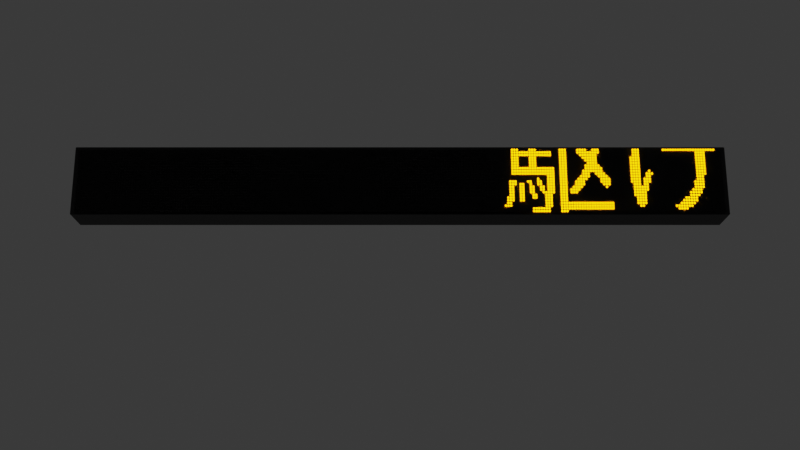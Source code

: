 # Source: led.blend  (saved by Blender 3.3.6; exported with 4.5.12 LTS)
import bpy
from mathutils import Matrix  # noqa: F401  (used for matrix-valued properties, if any)

bpy.ops.wm.read_factory_settings(use_empty=True)
scene = bpy.context.scene
scene.name = 'Scene'

# ---- collections
col_collection = bpy.data.collections.new('Collection'); scene.collection.children.link(col_collection)
col_led_bulbs = bpy.data.collections.new('LED Bulbs'); scene.collection.children.link(col_led_bulbs)
col_led_bulbs.hide_render = True

# ---- materials (node trees are filled in below, after node groups)
mat_pillar = bpy.data.materials.new('Pillar')
mat_pillar.use_transparent_shadow = False
mat_material_004 = bpy.data.materials.new('Material.004')
mat_material_004.use_transparent_shadow = False
mat_led_off = bpy.data.materials.new('LED OFF')
mat_led_off.use_transparent_shadow = False
mat_led_on = bpy.data.materials.new('LED ON')
mat_led_on.use_transparent_shadow = False
mat_plate = bpy.data.materials.new('Plate')
mat_plate.use_transparent_shadow = False

# ---- node groups
ng_geometry_nodes_001 = bpy.data.node_groups.new('Geometry Nodes.001', 'GeometryNodeTree')
_s = ng_geometry_nodes_001.interface.new_socket(name='Geometry', in_out='OUTPUT', socket_type='NodeSocketGeometry')
_s = ng_geometry_nodes_001.interface.new_socket(name='Color', in_out='OUTPUT', socket_type='NodeSocketColor')
_s.default_value = (0.0, 0.0, 0.0, 0.0)
_s = ng_geometry_nodes_001.interface.new_socket(name='Geometry', in_out='INPUT', socket_type='NodeSocketGeometry')
_s = ng_geometry_nodes_001.interface.new_socket(name='Size X', in_out='INPUT', socket_type='NodeSocketFloat')
_s.subtype = 'DISTANCE'
_s.default_value = 1.0
_s.min_value = 0.0
_s = ng_geometry_nodes_001.interface.new_socket(name='Vertices X', in_out='INPUT', socket_type='NodeSocketInt')
_s.default_value = 159
_s.min_value = 2
_s.max_value = 1000
ng_geometry_nodes_001.is_modifier = True
# nodes of 'Geometry Nodes.001' reference scene objects; filled in after objects exist

# ---- material node trees
mat_pillar.use_nodes = True; mat_pillar.node_tree.nodes.clear()
_N = mat_pillar.node_tree.nodes; _L = mat_pillar.node_tree.links
n0 = _N.new('ShaderNodeBsdfPrincipled'); n0.name = 'Principled BSDF'; n0.location = (10, 300)
n0.distribution = 'GGX'
n0.subsurface_method = 'BURLEY'
n0.inputs[0].default_value = (0.5815, 0.5552, 0.4805, 1.0)
n0.inputs[2].default_value = 0.2
n0.inputs[3].default_value = 1.45
n0.inputs[27].default_value = (0.0, 0.0, 0.0, 1.0)
n0.inputs[28].default_value = 1.0
n1 = _N.new('ShaderNodeOutputMaterial'); n1.name = 'Material Output'; n1.location = (300, 300)
_L.new(n0.outputs[0], n1.inputs[0])
n1.is_active_output = True
mat_material_004.use_nodes = True; mat_material_004.node_tree.nodes.clear()
_N = mat_material_004.node_tree.nodes; _L = mat_material_004.node_tree.links
n0 = _N.new('ShaderNodeBsdfPrincipled'); n0.name = 'Principled BSDF'; n0.location = (10, 300)
n0.distribution = 'GGX'
n0.subsurface_method = 'RANDOM_WALK_SKIN'
n0.inputs[0].default_value = (0.0, 0.0, 0.0, 1.0)
n0.inputs[3].default_value = 1.45
n0.inputs[27].default_value = (0.0, 0.0, 0.0, 1.0)
n0.inputs[28].default_value = 1.0
n1 = _N.new('ShaderNodeOutputMaterial'); n1.name = 'Material Output'; n1.location = (300, 300)
_L.new(n0.outputs[0], n1.inputs[0])
n1.is_active_output = True
mat_led_off.use_nodes = True; mat_led_off.node_tree.nodes.clear()
_N = mat_led_off.node_tree.nodes; _L = mat_led_off.node_tree.links
n0 = _N.new('ShaderNodeBsdfPrincipled'); n0.name = 'Principled BSDF'; n0.location = (10, 300)
n0.distribution = 'GGX'
n0.subsurface_method = 'RANDOM_WALK_SKIN'
n0.inputs[0].default_value = (0.502, 0.502, 0.502, 1.0)
n0.inputs[2].default_value = 0.1
n0.inputs[3].default_value = 1.45
n0.inputs[18].default_value = 1.0
n0.inputs[27].default_value = (0.0, 0.0, 0.0, 1.0)
n0.inputs[28].default_value = 1.0
n1 = _N.new('ShaderNodeOutputMaterial'); n1.name = 'Material Output'; n1.location = (300, 300)
_L.new(n0.outputs[0], n1.inputs[0])
n1.is_active_output = True
mat_led_on.use_nodes = True; mat_led_on.node_tree.nodes.clear()
_N = mat_led_on.node_tree.nodes; _L = mat_led_on.node_tree.links
n0 = _N.new('ShaderNodeBsdfPrincipled'); n0.name = 'Principled BSDF'; n0.location = (10, 300)
n0.distribution = 'GGX'
n0.subsurface_method = 'RANDOM_WALK_SKIN'
n0.inputs[2].default_value = 0.1
n0.inputs[3].default_value = 1.45
n0.inputs[18].default_value = 1.0
n0.inputs[27].default_value = (1.0, 0.3428, 0.0004122, 1.0)
n0.inputs[28].default_value = 8.0
n1 = _N.new('ShaderNodeOutputMaterial'); n1.name = 'Material Output'; n1.location = (300, 300)
_L.new(n0.outputs[0], n1.inputs[0])
n1.is_active_output = True
mat_plate.use_nodes = True; mat_plate.node_tree.nodes.clear()
_N = mat_plate.node_tree.nodes; _L = mat_plate.node_tree.links
n0 = _N.new('ShaderNodeBsdfPrincipled'); n0.name = 'Principled BSDF'; n0.location = (10, 300)
n0.distribution = 'GGX'
n0.subsurface_method = 'RANDOM_WALK_SKIN'
n0.inputs[0].default_value = (0.0, 0.0, 0.0, 1.0)
n0.inputs[2].default_value = 1.0
n0.inputs[3].default_value = 1.45
n0.inputs[27].default_value = (0.0, 0.0, 0.0, 1.0)
n0.inputs[28].default_value = 1.0
n1 = _N.new('ShaderNodeOutputMaterial'); n1.name = 'Material Output'; n1.location = (300, 300)
_L.new(n0.outputs[0], n1.inputs[0])
n1.is_active_output = True

# ---- world
world_world = bpy.data.worlds.new('World'); scene.world = world_world
world_world.use_nodes = True; world_world.node_tree.nodes.clear()
_N = world_world.node_tree.nodes; _L = world_world.node_tree.links
n0 = _N.new('ShaderNodeBackground'); n0.name = 'Background'; n0.location = (10, 300)
n0.inputs[0].default_value = (0.03631, 0.03631, 0.03631, 1.0)
n1 = _N.new('ShaderNodeOutputWorld'); n1.name = 'World Output'; n1.location = (300, 300)
_L.new(n0.outputs[0], n1.inputs[0])
n1.is_active_output = True
world_world.use_sun_shadow = False
world_world.sun_shadow_jitter_overblur = 0.0

# ---- cameras
cam_camera = bpy.data.cameras.new('Camera')
cam_camera.clip_end = 100.0
cam_camera.ortho_scale = 7.314

# ---- meshes
me_cube_002 = bpy.data.meshes.new('Cube.002')
me_cube_002.from_pydata([(-1.0, -1.0, -1.0), (-1.0, -1.0, 1.0), (-1.0, 1.0, -1.0), (-1.0, 1.0, 1.0), (1.0, -1.0, -1.0), (1.0, -1.0, 1.0), (1.0, 1.0, -1.0), (1.0, 1.0, 1.0)], [], [(0, 1, 3, 2), (2, 3, 7, 6), (6, 7, 5, 4), (4, 5, 1, 0), (2, 6, 4, 0), (7, 3, 1, 5)])
_uv = me_cube_002.uv_layers.new(name='UVMap')
_uv.uv.foreach_set('vector', [0.375, 0.0, 0.625, 0.0, 0.625, 0.25, 0.375, 0.25, 0.375, 0.25, 0.625, 0.25, 0.625, 0.5, 0.375, 0.5, 0.375, 0.5, 0.625, 0.5, 0.625, 0.75, 0.375, 0.75, 0.375, 0.75, 0.625, 0.75, 0.625, 1.0, 0.375, 1.0, 0.125, 0.5, 0.375, 0.5, 0.375, 0.75, 0.125, 0.75, 0.625, 0.5, 0.875, 0.5, 0.875, 0.75, 0.625, 0.75])
me_cube_002.materials.append(mat_pillar)
me_cube_002.update()
me_cube = bpy.data.meshes.new('Cube')
me_cube.from_pydata([(-0.4985, -0.0287, -0.0471), (-0.4985, -0.0287, 0.0471), (-0.5065, 0.0287, -0.0551), (-0.5065, 0.0287, 0.0551), (0.4985, -0.0287, -0.0471), (0.4985, -0.0287, 0.0471), (0.5065, 0.0287, -0.0551), (0.5065, 0.0287, 0.0551), (-0.5065, -0.0287, -0.0551), (-0.5065, -0.0287, 0.0551), (0.5065, -0.0287, 0.0551), (0.5065, -0.0287, -0.0551), (-0.4985, -0.0287, -0.05599), (-0.4985, -0.0287, 0.03822), (0.4985, -0.0287, 0.03822), (0.4985, -0.0287, -0.05599)], [], [(8, 9, 3, 2), (2, 3, 7, 6), (6, 7, 10, 11), (5, 1, 13, 14), (2, 6, 11, 8), (7, 3, 9, 10), (0, 1, 9, 8), (5, 4, 11, 10), (4, 0, 8, 11), (1, 5, 10, 9), (15, 14, 13, 12), (4, 5, 14, 15), (0, 4, 15, 12), (1, 0, 12, 13)])
_uv = me_cube.uv_layers.new(name='UVMap')
_uv.uv.foreach_set('vector', [0.375, 0.0, 0.625, 0.0, 0.625, 0.25, 0.375, 0.25, 0.375, 0.25, 0.625, 0.25, 0.625, 0.5, 0.375, 0.5, 0.375, 0.5, 0.625, 0.5, 0.625, 0.75, 0.375, 0.75, 0.6069, 0.752, 0.6069, 0.998, 0.6069, 0.998, 0.6069, 0.752, 0.125, 0.5, 0.375, 0.5, 0.375, 0.75, 0.125, 0.75, 0.625, 0.5, 0.875, 0.5, 0.875, 0.75, 0.625, 0.75, 0.3931, 0.998, 0.6069, 0.998, 0.625, 1.0, 0.375, 1.0, 0.6069, 0.752, 0.3931, 0.752, 0.375, 0.75, 0.625, 0.75, 0.3931, 0.752, 0.3931, 0.998, 0.375, 1.0, 0.375, 0.75, 0.6069, 0.998, 0.6069, 0.752, 0.625, 0.75, 0.625, 1.0, 0.3931, 0.752, 0.6069, 0.752, 0.6069, 0.998, 0.3931, 0.998, 0.3931, 0.752, 0.6069, 0.752, 0.6069, 0.752, 0.3931, 0.752, 0.3931, 0.998, 0.3931, 0.752, 0.3931, 0.752, 0.3931, 0.998, 0.6069, 0.998, 0.3931, 0.998, 0.3931, 0.998, 0.6069, 0.998])
me_cube.materials.append(mat_material_004)
me_cube.update()
me_sphere_001 = bpy.data.meshes.new('Sphere.001')
me_sphere_001.from_pydata([(1.622e-10, -0.000574, 0.001386), (1.622e-10, -6.557e-11, 0.0015), (1.622e-10, 0.000574, 0.001386), (1.622e-10, 0.001386, 0.000574), (0.0002197, -0.001386, 0.0005303), (0.0004059, -0.001061, 0.0009799), (0.0005303, -0.000574, 0.00128), (0.000574, -6.058e-11, 0.001386), (0.0005303, 0.000574, 0.00128), (0.0004059, 0.001061, 0.0009799), (0.0002197, 0.001386, 0.0005303), (0.0004059, -0.001386, 0.0004059), (0.00075, -0.001061, 0.00075), (0.0009799, -0.000574, 0.0009799), (0.001061, -4.636e-11, 0.001061), (0.0009799, 0.000574, 0.0009799), (0.00075, 0.001061, 0.00075), (0.0004059, 0.001386, 0.0004059), (0.0005303, -0.001386, 0.0002197), (0.0009799, -0.001061, 0.0004059), (0.00128, -0.000574, 0.0005303), (0.001386, -2.509e-11, 0.000574), (0.00128, 0.000574, 0.0005303), (0.0009799, 0.001061, 0.0004059), (0.0005303, 0.001386, 0.0002197), (0.000574, -0.001386, 1.387e-10), (0.001061, -0.001061, 8.581e-11), (0.001386, -0.000574, 6.238e-11), (0.0015, -1.869e-18, 4.277e-11), (0.001386, 0.000574, 1.126e-10), (0.001061, 0.001061, 1.785e-10), (0.000574, 0.001386, 2.598e-10), (0.0005303, -0.001386, -0.0002197), (0.0009799, -0.001061, -0.0004059), (0.00128, -0.000574, -0.0005303), (0.001386, 2.509e-11, -0.000574), (0.00128, 0.000574, -0.0005303), (0.0009799, 0.001061, -0.0004059), (0.0005303, 0.001386, -0.0002197), (0.0004059, -0.001386, -0.0004059), (0.00075, -0.001061, -0.00075), (0.0009799, -0.000574, -0.0009799), (0.001061, 4.636e-11, -0.001061), (0.0009799, 0.000574, -0.0009799), (0.00075, 0.001061, -0.00075), (0.0004059, 0.001386, -0.0004059), (0.0002197, -0.001386, -0.0005303), (0.0004059, -0.001061, -0.0009799), (0.0005303, -0.000574, -0.00128), (0.000574, 6.058e-11, -0.001386), (0.0005303, 0.000574, -0.00128), (0.0004059, 0.001061, -0.0009799), (0.0002197, 0.001386, -0.0005303), (-1.663e-11, -0.001386, -0.000574), (-1.731e-10, -0.001061, -0.001061), (-1.954e-10, -0.000574, -0.001386), (-3.743e-10, 6.557e-11, -0.0015), (-1.954e-10, 0.000574, -0.001386), (-1.731e-10, 0.001061, -0.001061), (-1.663e-11, 0.001386, -0.000574), (1.622e-10, 0.0015, 3.319e-10), (1.622e-10, -0.0015, 2.007e-10), (-0.0002197, -0.001386, -0.0005303), (-0.0004059, -0.001061, -0.0009799), (-0.0005303, -0.000574, -0.00128), (-0.000574, 6.058e-11, -0.001386), (-0.0005303, 0.000574, -0.00128), (-0.0004059, 0.001061, -0.0009799), (-0.0002197, 0.001386, -0.0005303), (-0.0004059, -0.001386, -0.0004059), (-0.00075, -0.001061, -0.00075), (-0.0009799, -0.000574, -0.0009799), (-0.001061, 4.636e-11, -0.001061), (-0.0009799, 0.000574, -0.0009799), (-0.00075, 0.001061, -0.00075), (-0.0004059, 0.001386, -0.0004059), (-0.0005303, -0.001386, -0.0002197), (-0.0009799, -0.001061, -0.0004059), (-0.00128, -0.000574, -0.0005303), (-0.001386, 2.509e-11, -0.000574), (-0.00128, 0.000574, -0.0005303), (-0.0009799, 0.001061, -0.0004059), (-0.0005303, 0.001386, -0.0002197), (-0.000574, -0.001386, 4.739e-10), (-0.001061, -0.001061, 7.117e-10), (-0.001386, -0.000574, 7.776e-10), (-0.0015, -4.486e-17, 1.026e-09), (-0.001386, 0.000574, 8.278e-10), (-0.001061, 0.001061, 8.044e-10), (-0.000574, 0.001386, 5.951e-10), (-0.0005303, -0.001386, 0.0002197), (-0.0009799, -0.001061, 0.0004059), (-0.00128, -0.000574, 0.0005303), (-0.001386, -2.509e-11, 0.000574), (-0.00128, 0.000574, 0.0005303), (-0.0009799, 0.001061, 0.0004059), (-0.0005303, 0.001386, 0.0002197), (-0.0004059, -0.001386, 0.0004059), (-0.00075, -0.001061, 0.00075), (-0.0009799, -0.000574, 0.0009799), (-0.001061, -4.636e-11, 0.001061), (-0.0009799, 0.000574, 0.0009799), (-0.00075, 0.001061, 0.00075), (-0.0004059, 0.001386, 0.0004059), (-0.0002197, -0.001386, 0.0005303), (-0.0004059, -0.001061, 0.0009799), (-0.0005303, -0.000574, 0.00128), (-0.000574, -6.058e-11, 0.001386), (-0.0005303, 0.000574, 0.00128), (-0.0004059, 0.001061, 0.0009799), (-0.0002197, 0.001386, 0.0005303), (5.198e-10, -0.001386, 0.000574), (8.327e-10, -0.001061, 0.001061), (8.327e-10, 0.001061, 0.001061)], [], [(3, 113, 9, 10), (2, 1, 7, 8), (0, 112, 5, 6), (111, 61, 4), (60, 3, 10), (113, 2, 8, 9), (1, 0, 6, 7), (112, 111, 4, 5), (4, 61, 11), (60, 10, 17), (9, 8, 15, 16), (7, 6, 13, 14), (5, 4, 11, 12), (10, 9, 16, 17), (8, 7, 14, 15), (6, 5, 12, 13), (16, 15, 22, 23), (14, 13, 20, 21), (12, 11, 18, 19), (17, 16, 23, 24), (15, 14, 21, 22), (13, 12, 19, 20), (11, 61, 18), (60, 17, 24), (24, 23, 30, 31), (22, 21, 28, 29), (20, 19, 26, 27), (18, 61, 25), (60, 24, 31), (23, 22, 29, 30), (21, 20, 27, 28), (19, 18, 25, 26), (29, 28, 35, 36), (27, 26, 33, 34), (25, 61, 32), (60, 31, 38), (30, 29, 36, 37), (28, 27, 34, 35), (26, 25, 32, 33), (31, 30, 37, 38), (60, 38, 45), (37, 36, 43, 44), (35, 34, 41, 42), (33, 32, 39, 40), (38, 37, 44, 45), (36, 35, 42, 43), (34, 33, 40, 41), (32, 61, 39), (42, 41, 48, 49), (40, 39, 46, 47), (45, 44, 51, 52), (43, 42, 49, 50), (41, 40, 47, 48), (39, 61, 46), (60, 45, 52), (44, 43, 50, 51), (52, 51, 58, 59), (50, 49, 56, 57), (48, 47, 54, 55), (46, 61, 53), (60, 52, 59), (51, 50, 57, 58), (49, 48, 55, 56), (47, 46, 53, 54), (55, 54, 63, 64), (53, 61, 62), (60, 59, 68), (58, 57, 66, 67), (56, 55, 64, 65), (54, 53, 62, 63), (59, 58, 67, 68), (57, 56, 65, 66), (60, 68, 75), (67, 66, 73, 74), (65, 64, 71, 72), (63, 62, 69, 70), (68, 67, 74, 75), (66, 65, 72, 73), (64, 63, 70, 71), (62, 61, 69), (70, 69, 76, 77), (75, 74, 81, 82), (73, 72, 79, 80), (71, 70, 77, 78), (69, 61, 76), (60, 75, 82), (74, 73, 80, 81), (72, 71, 78, 79), (82, 81, 88, 89), (80, 79, 86, 87), (78, 77, 84, 85), (76, 61, 83), (60, 82, 89), (81, 80, 87, 88), (79, 78, 85, 86), (77, 76, 83, 84), (83, 61, 90), (60, 89, 96), (88, 87, 94, 95), (86, 85, 92, 93), (84, 83, 90, 91), (89, 88, 95, 96), (87, 86, 93, 94), (85, 84, 91, 92), (95, 94, 101, 102), (93, 92, 99, 100), (91, 90, 97, 98), (96, 95, 102, 103), (94, 93, 100, 101), (92, 91, 98, 99), (90, 61, 97), (60, 96, 103), (103, 102, 109, 110), (101, 100, 107, 108), (99, 98, 105, 106), (97, 61, 104), (60, 103, 110), (102, 101, 108, 109), (100, 99, 106, 107), (98, 97, 104, 105), (108, 107, 1, 2), (106, 105, 112, 0), (104, 61, 111), (60, 110, 3), (109, 108, 2, 113), (107, 106, 0, 1), (105, 104, 111, 112), (110, 109, 113, 3)])
me_sphere_001.polygons.foreach_set('use_smooth', [True] * 128)
_uv = me_sphere_001.uv_layers.new(name='UVMap')
_uv.uv.foreach_set('vector', [0.75, 0.125, 0.75, 0.25, 0.6875, 0.25, 0.6875, 0.125, 0.75, 0.375, 0.75, 0.5, 0.6875, 0.5, 0.6875, 0.375, 0.75, 0.625, 0.75, 0.75, 0.6875, 0.75, 0.6875, 0.625, 0.75, 0.875, 0.7187, 1.0, 0.6875, 0.875, 0.7188, 0.0, 0.75, 0.125, 0.6875, 0.125, 0.75, 0.25, 0.75, 0.375, 0.6875, 0.375, 0.6875, 0.25, 0.75, 0.5, 0.75, 0.625, 0.6875, 0.625, 0.6875, 0.5, 0.75, 0.75, 0.75, 0.875, 0.6875, 0.875, 0.6875, 0.75, 0.6875, 0.875, 0.6562, 1.0, 0.625, 0.875, 0.6562, 0.0, 0.6875, 0.125, 0.625, 0.125, 0.6875, 0.25, 0.6875, 0.375, 0.625, 0.375, 0.625, 0.25, 0.6875, 0.5, 0.6875, 0.625, 0.625, 0.625, 0.625, 0.5, 0.6875, 0.75, 0.6875, 0.875, 0.625, 0.875, 0.625, 0.75, 0.6875, 0.125, 0.6875, 0.25, 0.625, 0.25, 0.625, 0.125, 0.6875, 0.375, 0.6875, 0.5, 0.625, 0.5, 0.625, 0.375, 0.6875, 0.625, 0.6875, 0.75, 0.625, 0.75, 0.625, 0.625, 0.625, 0.25, 0.625, 0.375, 0.5625, 0.375, 0.5625, 0.25, 0.625, 0.5, 0.625, 0.625, 0.5625, 0.625, 0.5625, 0.5, 0.625, 0.75, 0.625, 0.875, 0.5625, 0.875, 0.5625, 0.75, 0.625, 0.125, 0.625, 0.25, 0.5625, 0.25, 0.5625, 0.125, 0.625, 0.375, 0.625, 0.5, 0.5625, 0.5, 0.5625, 0.375, 0.625, 0.625, 0.625, 0.75, 0.5625, 0.75, 0.5625, 0.625, 0.625, 0.875, 0.5938, 1.0, 0.5625, 0.875, 0.5938, 0.0, 0.625, 0.125, 0.5625, 0.125, 0.5625, 0.125, 0.5625, 0.25, 0.5, 0.25, 0.5, 0.125, 0.5625, 0.375, 0.5625, 0.5, 0.5, 0.5, 0.5, 0.375, 0.5625, 0.625, 0.5625, 0.75, 0.5, 0.75, 0.5, 0.625, 0.5625, 0.875, 0.5312, 1.0, 0.5, 0.875, 0.5312, 0.0, 0.5625, 0.125, 0.5, 0.125, 0.5625, 0.25, 0.5625, 0.375, 0.5, 0.375, 0.5, 0.25, 0.5625, 0.5, 0.5625, 0.625, 0.5, 0.625, 0.5, 0.5, 0.5625, 0.75, 0.5625, 0.875, 0.5, 0.875, 0.5, 0.75, 0.5, 0.375, 0.5, 0.5, 0.4375, 0.5, 0.4375, 0.375, 0.5, 0.625, 0.5, 0.75, 0.4375, 0.75, 0.4375, 0.625, 0.5, 0.875, 0.4687, 1.0, 0.4375, 0.875, 0.4687, 0.0, 0.5, 0.125, 0.4375, 0.125, 0.5, 0.25, 0.5, 0.375, 0.4375, 0.375, 0.4375, 0.25, 0.5, 0.5, 0.5, 0.625, 0.4375, 0.625, 0.4375, 0.5, 0.5, 0.75, 0.5, 0.875, 0.4375, 0.875, 0.4375, 0.75, 0.5, 0.125, 0.5, 0.25, 0.4375, 0.25, 0.4375, 0.125, 0.4062, 0.0, 0.4375, 0.125, 0.375, 0.125, 0.4375, 0.25, 0.4375, 0.375, 0.375, 0.375, 0.375, 0.25, 0.4375, 0.5, 0.4375, 0.625, 0.375, 0.625, 0.375, 0.5, 0.4375, 0.75, 0.4375, 0.875, 0.375, 0.875, 0.375, 0.75, 0.4375, 0.125, 0.4375, 0.25, 0.375, 0.25, 0.375, 0.125, 0.4375, 0.375, 0.4375, 0.5, 0.375, 0.5, 0.375, 0.375, 0.4375, 0.625, 0.4375, 0.75, 0.375, 0.75, 0.375, 0.625, 0.4375, 0.875, 0.4062, 1.0, 0.375, 0.875, 0.375, 0.5, 0.375, 0.625, 0.3125, 0.625, 0.3125, 0.5, 0.375, 0.75, 0.375, 0.875, 0.3125, 0.875, 0.3125, 0.75, 0.375, 0.125, 0.375, 0.25, 0.3125, 0.25, 0.3125, 0.125, 0.375, 0.375, 0.375, 0.5, 0.3125, 0.5, 0.3125, 0.375, 0.375, 0.625, 0.375, 0.75, 0.3125, 0.75, 0.3125, 0.625, 0.375, 0.875, 0.3437, 1.0, 0.3125, 0.875, 0.3437, 0.0, 0.375, 0.125, 0.3125, 0.125, 0.375, 0.25, 0.375, 0.375, 0.3125, 0.375, 0.3125, 0.25, 0.3125, 0.125, 0.3125, 0.25, 0.25, 0.25, 0.25, 0.125, 0.3125, 0.375, 0.3125, 0.5, 0.25, 0.5, 0.25, 0.375, 0.3125, 0.625, 0.3125, 0.75, 0.25, 0.75, 0.25, 0.625, 0.3125, 0.875, 0.2812, 1.0, 0.25, 0.875, 0.2812, 0.0, 0.3125, 0.125, 0.25, 0.125, 0.3125, 0.25, 0.3125, 0.375, 0.25, 0.375, 0.25, 0.25, 0.3125, 0.5, 0.3125, 0.625, 0.25, 0.625, 0.25, 0.5, 0.3125, 0.75, 0.3125, 0.875, 0.25, 0.875, 0.25, 0.75, 0.25, 0.625, 0.25, 0.75, 0.1875, 0.75, 0.1875, 0.625, 0.25, 0.875, 0.2187, 1.0, 0.1875, 0.875, 0.2187, 0.0, 0.25, 0.125, 0.1875, 0.125, 0.25, 0.25, 0.25, 0.375, 0.1875, 0.375, 0.1875, 0.25, 0.25, 0.5, 0.25, 0.625, 0.1875, 0.625, 0.1875, 0.5, 0.25, 0.75, 0.25, 0.875, 0.1875, 0.875, 0.1875, 0.75, 0.25, 0.125, 0.25, 0.25, 0.1875, 0.25, 0.1875, 0.125, 0.25, 0.375, 0.25, 0.5, 0.1875, 0.5, 0.1875, 0.375, 0.1562, 0.0, 0.1875, 0.125, 0.125, 0.125, 0.1875, 0.25, 0.1875, 0.375, 0.125, 0.375, 0.125, 0.25, 0.1875, 0.5, 0.1875, 0.625, 0.125, 0.625, 0.125, 0.5, 0.1875, 0.75, 0.1875, 0.875, 0.125, 0.875, 0.125, 0.75, 0.1875, 0.125, 0.1875, 0.25, 0.125, 0.25, 0.125, 0.125, 0.1875, 0.375, 0.1875, 0.5, 0.125, 0.5, 0.125, 0.375, 0.1875, 0.625, 0.1875, 0.75, 0.125, 0.75, 0.125, 0.625, 0.1875, 0.875, 0.1562, 1.0, 0.125, 0.875, 0.125, 0.75, 0.125, 0.875, 0.0625, 0.875, 0.0625, 0.75, 0.125, 0.125, 0.125, 0.25, 0.0625, 0.25, 0.0625, 0.125, 0.125, 0.375, 0.125, 0.5, 0.0625, 0.5, 0.0625, 0.375, 0.125, 0.625, 0.125, 0.75, 0.0625, 0.75, 0.0625, 0.625, 0.125, 0.875, 0.09375, 1.0, 0.0625, 0.875, 0.09375, 0.0, 0.125, 0.125, 0.0625, 0.125, 0.125, 0.25, 0.125, 0.375, 0.0625, 0.375, 0.0625, 0.25, 0.125, 0.5, 0.125, 0.625, 0.0625, 0.625, 0.0625, 0.5, 0.0625, 0.125, 0.0625, 0.25, 0.0, 0.25, 0.0, 0.125, 0.0625, 0.375, 0.0625, 0.5, 0.0, 0.5, 0.0, 0.375, 0.0625, 0.625, 0.0625, 0.75, 0.0, 0.75, 0.0, 0.625, 0.0625, 0.875, 0.03125, 1.0, 0.0, 0.875, 0.03125, 0.0, 0.0625, 0.125, 0.0, 0.125, 0.0625, 0.25, 0.0625, 0.375, 0.0, 0.375, 0.0, 0.25, 0.0625, 0.5, 0.0625, 0.625, 0.0, 0.625, 0.0, 0.5, 0.0625, 0.75, 0.0625, 0.875, 0.0, 0.875, 0.0, 0.75, 1.0, 0.875, 0.9687, 1.0, 0.9375, 0.875, 0.9687, 0.0, 1.0, 0.125, 0.9375, 0.125, 1.0, 0.25, 1.0, 0.375, 0.9375, 0.375, 0.9375, 0.25, 1.0, 0.5, 1.0, 0.625, 0.9375, 0.625, 0.9375, 0.5, 1.0, 0.75, 1.0, 0.875, 0.9375, 0.875, 0.9375, 0.75, 1.0, 0.125, 1.0, 0.25, 0.9375, 0.25, 0.9375, 0.125, 1.0, 0.375, 1.0, 0.5, 0.9375, 0.5, 0.9375, 0.375, 1.0, 0.625, 1.0, 0.75, 0.9375, 0.75, 0.9375, 0.625, 0.9375, 0.25, 0.9375, 0.375, 0.875, 0.375, 0.875, 0.25, 0.9375, 0.5, 0.9375, 0.625, 0.875, 0.625, 0.875, 0.5, 0.9375, 0.75, 0.9375, 0.875, 0.875, 0.875, 0.875, 0.75, 0.9375, 0.125, 0.9375, 0.25, 0.875, 0.25, 0.875, 0.125, 0.9375, 0.375, 0.9375, 0.5, 0.875, 0.5, 0.875, 0.375, 0.9375, 0.625, 0.9375, 0.75, 0.875, 0.75, 0.875, 0.625, 0.9375, 0.875, 0.9062, 1.0, 0.875, 0.875, 0.9062, 0.0, 0.9375, 0.125, 0.875, 0.125, 0.875, 0.125, 0.875, 0.25, 0.8125, 0.25, 0.8125, 0.125, 0.875, 0.375, 0.875, 0.5, 0.8125, 0.5, 0.8125, 0.375, 0.875, 0.625, 0.875, 0.75, 0.8125, 0.75, 0.8125, 0.625, 0.875, 0.875, 0.8437, 1.0, 0.8125, 0.875, 0.8437, 0.0, 0.875, 0.125, 0.8125, 0.125, 0.875, 0.25, 0.875, 0.375, 0.8125, 0.375, 0.8125, 0.25, 0.875, 0.5, 0.875, 0.625, 0.8125, 0.625, 0.8125, 0.5, 0.875, 0.75, 0.875, 0.875, 0.8125, 0.875, 0.8125, 0.75, 0.8125, 0.375, 0.8125, 0.5, 0.75, 0.5, 0.75, 0.375, 0.8125, 0.625, 0.8125, 0.75, 0.75, 0.75, 0.75, 0.625, 0.8125, 0.875, 0.7812, 1.0, 0.75, 0.875, 0.7812, 0.0, 0.8125, 0.125, 0.75, 0.125, 0.8125, 0.25, 0.8125, 0.375, 0.75, 0.375, 0.75, 0.25, 0.8125, 0.5, 0.8125, 0.625, 0.75, 0.625, 0.75, 0.5, 0.8125, 0.75, 0.8125, 0.875, 0.75, 0.875, 0.75, 0.75, 0.8125, 0.125, 0.8125, 0.25, 0.75, 0.25, 0.75, 0.125])
me_sphere_001.materials.append(mat_led_off)
me_sphere_001.update()
me_sphere_002 = bpy.data.meshes.new('Sphere.002')
me_sphere_002.from_pydata([(1.622e-10, -0.000574, 0.001386), (1.622e-10, -6.557e-11, 0.0015), (1.622e-10, 0.000574, 0.001386), (1.622e-10, 0.001386, 0.000574), (0.0002197, -0.001386, 0.0005303), (0.0004059, -0.001061, 0.0009799), (0.0005303, -0.000574, 0.00128), (0.000574, -6.058e-11, 0.001386), (0.0005303, 0.000574, 0.00128), (0.0004059, 0.001061, 0.0009799), (0.0002197, 0.001386, 0.0005303), (0.0004059, -0.001386, 0.0004059), (0.00075, -0.001061, 0.00075), (0.0009799, -0.000574, 0.0009799), (0.001061, -4.636e-11, 0.001061), (0.0009799, 0.000574, 0.0009799), (0.00075, 0.001061, 0.00075), (0.0004059, 0.001386, 0.0004059), (0.0005303, -0.001386, 0.0002197), (0.0009799, -0.001061, 0.0004059), (0.00128, -0.000574, 0.0005303), (0.001386, -2.509e-11, 0.000574), (0.00128, 0.000574, 0.0005303), (0.0009799, 0.001061, 0.0004059), (0.0005303, 0.001386, 0.0002197), (0.000574, -0.001386, 1.387e-10), (0.001061, -0.001061, 8.581e-11), (0.001386, -0.000574, 6.238e-11), (0.0015, -1.869e-18, 4.277e-11), (0.001386, 0.000574, 1.126e-10), (0.001061, 0.001061, 1.785e-10), (0.000574, 0.001386, 2.598e-10), (0.0005303, -0.001386, -0.0002197), (0.0009799, -0.001061, -0.0004059), (0.00128, -0.000574, -0.0005303), (0.001386, 2.509e-11, -0.000574), (0.00128, 0.000574, -0.0005303), (0.0009799, 0.001061, -0.0004059), (0.0005303, 0.001386, -0.0002197), (0.0004059, -0.001386, -0.0004059), (0.00075, -0.001061, -0.00075), (0.0009799, -0.000574, -0.0009799), (0.001061, 4.636e-11, -0.001061), (0.0009799, 0.000574, -0.0009799), (0.00075, 0.001061, -0.00075), (0.0004059, 0.001386, -0.0004059), (0.0002197, -0.001386, -0.0005303), (0.0004059, -0.001061, -0.0009799), (0.0005303, -0.000574, -0.00128), (0.000574, 6.058e-11, -0.001386), (0.0005303, 0.000574, -0.00128), (0.0004059, 0.001061, -0.0009799), (0.0002197, 0.001386, -0.0005303), (-1.663e-11, -0.001386, -0.000574), (-1.731e-10, -0.001061, -0.001061), (-1.954e-10, -0.000574, -0.001386), (-3.743e-10, 6.557e-11, -0.0015), (-1.954e-10, 0.000574, -0.001386), (-1.731e-10, 0.001061, -0.001061), (-1.663e-11, 0.001386, -0.000574), (1.622e-10, 0.0015, 3.319e-10), (1.622e-10, -0.0015, 2.007e-10), (-0.0002197, -0.001386, -0.0005303), (-0.0004059, -0.001061, -0.0009799), (-0.0005303, -0.000574, -0.00128), (-0.000574, 6.058e-11, -0.001386), (-0.0005303, 0.000574, -0.00128), (-0.0004059, 0.001061, -0.0009799), (-0.0002197, 0.001386, -0.0005303), (-0.0004059, -0.001386, -0.0004059), (-0.00075, -0.001061, -0.00075), (-0.0009799, -0.000574, -0.0009799), (-0.001061, 4.636e-11, -0.001061), (-0.0009799, 0.000574, -0.0009799), (-0.00075, 0.001061, -0.00075), (-0.0004059, 0.001386, -0.0004059), (-0.0005303, -0.001386, -0.0002197), (-0.0009799, -0.001061, -0.0004059), (-0.00128, -0.000574, -0.0005303), (-0.001386, 2.509e-11, -0.000574), (-0.00128, 0.000574, -0.0005303), (-0.0009799, 0.001061, -0.0004059), (-0.0005303, 0.001386, -0.0002197), (-0.000574, -0.001386, 4.739e-10), (-0.001061, -0.001061, 7.117e-10), (-0.001386, -0.000574, 7.776e-10), (-0.0015, -4.486e-17, 1.026e-09), (-0.001386, 0.000574, 8.278e-10), (-0.001061, 0.001061, 8.044e-10), (-0.000574, 0.001386, 5.951e-10), (-0.0005303, -0.001386, 0.0002197), (-0.0009799, -0.001061, 0.0004059), (-0.00128, -0.000574, 0.0005303), (-0.001386, -2.509e-11, 0.000574), (-0.00128, 0.000574, 0.0005303), (-0.0009799, 0.001061, 0.0004059), (-0.0005303, 0.001386, 0.0002197), (-0.0004059, -0.001386, 0.0004059), (-0.00075, -0.001061, 0.00075), (-0.0009799, -0.000574, 0.0009799), (-0.001061, -4.636e-11, 0.001061), (-0.0009799, 0.000574, 0.0009799), (-0.00075, 0.001061, 0.00075), (-0.0004059, 0.001386, 0.0004059), (-0.0002197, -0.001386, 0.0005303), (-0.0004059, -0.001061, 0.0009799), (-0.0005303, -0.000574, 0.00128), (-0.000574, -6.058e-11, 0.001386), (-0.0005303, 0.000574, 0.00128), (-0.0004059, 0.001061, 0.0009799), (-0.0002197, 0.001386, 0.0005303), (5.198e-10, -0.001386, 0.000574), (8.327e-10, -0.001061, 0.001061), (8.327e-10, 0.001061, 0.001061)], [], [(3, 113, 9, 10), (2, 1, 7, 8), (0, 112, 5, 6), (111, 61, 4), (60, 3, 10), (113, 2, 8, 9), (1, 0, 6, 7), (112, 111, 4, 5), (4, 61, 11), (60, 10, 17), (9, 8, 15, 16), (7, 6, 13, 14), (5, 4, 11, 12), (10, 9, 16, 17), (8, 7, 14, 15), (6, 5, 12, 13), (16, 15, 22, 23), (14, 13, 20, 21), (12, 11, 18, 19), (17, 16, 23, 24), (15, 14, 21, 22), (13, 12, 19, 20), (11, 61, 18), (60, 17, 24), (24, 23, 30, 31), (22, 21, 28, 29), (20, 19, 26, 27), (18, 61, 25), (60, 24, 31), (23, 22, 29, 30), (21, 20, 27, 28), (19, 18, 25, 26), (29, 28, 35, 36), (27, 26, 33, 34), (25, 61, 32), (60, 31, 38), (30, 29, 36, 37), (28, 27, 34, 35), (26, 25, 32, 33), (31, 30, 37, 38), (60, 38, 45), (37, 36, 43, 44), (35, 34, 41, 42), (33, 32, 39, 40), (38, 37, 44, 45), (36, 35, 42, 43), (34, 33, 40, 41), (32, 61, 39), (42, 41, 48, 49), (40, 39, 46, 47), (45, 44, 51, 52), (43, 42, 49, 50), (41, 40, 47, 48), (39, 61, 46), (60, 45, 52), (44, 43, 50, 51), (52, 51, 58, 59), (50, 49, 56, 57), (48, 47, 54, 55), (46, 61, 53), (60, 52, 59), (51, 50, 57, 58), (49, 48, 55, 56), (47, 46, 53, 54), (55, 54, 63, 64), (53, 61, 62), (60, 59, 68), (58, 57, 66, 67), (56, 55, 64, 65), (54, 53, 62, 63), (59, 58, 67, 68), (57, 56, 65, 66), (60, 68, 75), (67, 66, 73, 74), (65, 64, 71, 72), (63, 62, 69, 70), (68, 67, 74, 75), (66, 65, 72, 73), (64, 63, 70, 71), (62, 61, 69), (70, 69, 76, 77), (75, 74, 81, 82), (73, 72, 79, 80), (71, 70, 77, 78), (69, 61, 76), (60, 75, 82), (74, 73, 80, 81), (72, 71, 78, 79), (82, 81, 88, 89), (80, 79, 86, 87), (78, 77, 84, 85), (76, 61, 83), (60, 82, 89), (81, 80, 87, 88), (79, 78, 85, 86), (77, 76, 83, 84), (83, 61, 90), (60, 89, 96), (88, 87, 94, 95), (86, 85, 92, 93), (84, 83, 90, 91), (89, 88, 95, 96), (87, 86, 93, 94), (85, 84, 91, 92), (95, 94, 101, 102), (93, 92, 99, 100), (91, 90, 97, 98), (96, 95, 102, 103), (94, 93, 100, 101), (92, 91, 98, 99), (90, 61, 97), (60, 96, 103), (103, 102, 109, 110), (101, 100, 107, 108), (99, 98, 105, 106), (97, 61, 104), (60, 103, 110), (102, 101, 108, 109), (100, 99, 106, 107), (98, 97, 104, 105), (108, 107, 1, 2), (106, 105, 112, 0), (104, 61, 111), (60, 110, 3), (109, 108, 2, 113), (107, 106, 0, 1), (105, 104, 111, 112), (110, 109, 113, 3)])
me_sphere_002.polygons.foreach_set('use_smooth', [True] * 128)
_uv = me_sphere_002.uv_layers.new(name='UVMap')
_uv.uv.foreach_set('vector', [0.75, 0.125, 0.75, 0.25, 0.6875, 0.25, 0.6875, 0.125, 0.75, 0.375, 0.75, 0.5, 0.6875, 0.5, 0.6875, 0.375, 0.75, 0.625, 0.75, 0.75, 0.6875, 0.75, 0.6875, 0.625, 0.75, 0.875, 0.7187, 1.0, 0.6875, 0.875, 0.7188, 0.0, 0.75, 0.125, 0.6875, 0.125, 0.75, 0.25, 0.75, 0.375, 0.6875, 0.375, 0.6875, 0.25, 0.75, 0.5, 0.75, 0.625, 0.6875, 0.625, 0.6875, 0.5, 0.75, 0.75, 0.75, 0.875, 0.6875, 0.875, 0.6875, 0.75, 0.6875, 0.875, 0.6562, 1.0, 0.625, 0.875, 0.6562, 0.0, 0.6875, 0.125, 0.625, 0.125, 0.6875, 0.25, 0.6875, 0.375, 0.625, 0.375, 0.625, 0.25, 0.6875, 0.5, 0.6875, 0.625, 0.625, 0.625, 0.625, 0.5, 0.6875, 0.75, 0.6875, 0.875, 0.625, 0.875, 0.625, 0.75, 0.6875, 0.125, 0.6875, 0.25, 0.625, 0.25, 0.625, 0.125, 0.6875, 0.375, 0.6875, 0.5, 0.625, 0.5, 0.625, 0.375, 0.6875, 0.625, 0.6875, 0.75, 0.625, 0.75, 0.625, 0.625, 0.625, 0.25, 0.625, 0.375, 0.5625, 0.375, 0.5625, 0.25, 0.625, 0.5, 0.625, 0.625, 0.5625, 0.625, 0.5625, 0.5, 0.625, 0.75, 0.625, 0.875, 0.5625, 0.875, 0.5625, 0.75, 0.625, 0.125, 0.625, 0.25, 0.5625, 0.25, 0.5625, 0.125, 0.625, 0.375, 0.625, 0.5, 0.5625, 0.5, 0.5625, 0.375, 0.625, 0.625, 0.625, 0.75, 0.5625, 0.75, 0.5625, 0.625, 0.625, 0.875, 0.5938, 1.0, 0.5625, 0.875, 0.5938, 0.0, 0.625, 0.125, 0.5625, 0.125, 0.5625, 0.125, 0.5625, 0.25, 0.5, 0.25, 0.5, 0.125, 0.5625, 0.375, 0.5625, 0.5, 0.5, 0.5, 0.5, 0.375, 0.5625, 0.625, 0.5625, 0.75, 0.5, 0.75, 0.5, 0.625, 0.5625, 0.875, 0.5312, 1.0, 0.5, 0.875, 0.5312, 0.0, 0.5625, 0.125, 0.5, 0.125, 0.5625, 0.25, 0.5625, 0.375, 0.5, 0.375, 0.5, 0.25, 0.5625, 0.5, 0.5625, 0.625, 0.5, 0.625, 0.5, 0.5, 0.5625, 0.75, 0.5625, 0.875, 0.5, 0.875, 0.5, 0.75, 0.5, 0.375, 0.5, 0.5, 0.4375, 0.5, 0.4375, 0.375, 0.5, 0.625, 0.5, 0.75, 0.4375, 0.75, 0.4375, 0.625, 0.5, 0.875, 0.4687, 1.0, 0.4375, 0.875, 0.4687, 0.0, 0.5, 0.125, 0.4375, 0.125, 0.5, 0.25, 0.5, 0.375, 0.4375, 0.375, 0.4375, 0.25, 0.5, 0.5, 0.5, 0.625, 0.4375, 0.625, 0.4375, 0.5, 0.5, 0.75, 0.5, 0.875, 0.4375, 0.875, 0.4375, 0.75, 0.5, 0.125, 0.5, 0.25, 0.4375, 0.25, 0.4375, 0.125, 0.4062, 0.0, 0.4375, 0.125, 0.375, 0.125, 0.4375, 0.25, 0.4375, 0.375, 0.375, 0.375, 0.375, 0.25, 0.4375, 0.5, 0.4375, 0.625, 0.375, 0.625, 0.375, 0.5, 0.4375, 0.75, 0.4375, 0.875, 0.375, 0.875, 0.375, 0.75, 0.4375, 0.125, 0.4375, 0.25, 0.375, 0.25, 0.375, 0.125, 0.4375, 0.375, 0.4375, 0.5, 0.375, 0.5, 0.375, 0.375, 0.4375, 0.625, 0.4375, 0.75, 0.375, 0.75, 0.375, 0.625, 0.4375, 0.875, 0.4062, 1.0, 0.375, 0.875, 0.375, 0.5, 0.375, 0.625, 0.3125, 0.625, 0.3125, 0.5, 0.375, 0.75, 0.375, 0.875, 0.3125, 0.875, 0.3125, 0.75, 0.375, 0.125, 0.375, 0.25, 0.3125, 0.25, 0.3125, 0.125, 0.375, 0.375, 0.375, 0.5, 0.3125, 0.5, 0.3125, 0.375, 0.375, 0.625, 0.375, 0.75, 0.3125, 0.75, 0.3125, 0.625, 0.375, 0.875, 0.3437, 1.0, 0.3125, 0.875, 0.3437, 0.0, 0.375, 0.125, 0.3125, 0.125, 0.375, 0.25, 0.375, 0.375, 0.3125, 0.375, 0.3125, 0.25, 0.3125, 0.125, 0.3125, 0.25, 0.25, 0.25, 0.25, 0.125, 0.3125, 0.375, 0.3125, 0.5, 0.25, 0.5, 0.25, 0.375, 0.3125, 0.625, 0.3125, 0.75, 0.25, 0.75, 0.25, 0.625, 0.3125, 0.875, 0.2812, 1.0, 0.25, 0.875, 0.2812, 0.0, 0.3125, 0.125, 0.25, 0.125, 0.3125, 0.25, 0.3125, 0.375, 0.25, 0.375, 0.25, 0.25, 0.3125, 0.5, 0.3125, 0.625, 0.25, 0.625, 0.25, 0.5, 0.3125, 0.75, 0.3125, 0.875, 0.25, 0.875, 0.25, 0.75, 0.25, 0.625, 0.25, 0.75, 0.1875, 0.75, 0.1875, 0.625, 0.25, 0.875, 0.2187, 1.0, 0.1875, 0.875, 0.2187, 0.0, 0.25, 0.125, 0.1875, 0.125, 0.25, 0.25, 0.25, 0.375, 0.1875, 0.375, 0.1875, 0.25, 0.25, 0.5, 0.25, 0.625, 0.1875, 0.625, 0.1875, 0.5, 0.25, 0.75, 0.25, 0.875, 0.1875, 0.875, 0.1875, 0.75, 0.25, 0.125, 0.25, 0.25, 0.1875, 0.25, 0.1875, 0.125, 0.25, 0.375, 0.25, 0.5, 0.1875, 0.5, 0.1875, 0.375, 0.1562, 0.0, 0.1875, 0.125, 0.125, 0.125, 0.1875, 0.25, 0.1875, 0.375, 0.125, 0.375, 0.125, 0.25, 0.1875, 0.5, 0.1875, 0.625, 0.125, 0.625, 0.125, 0.5, 0.1875, 0.75, 0.1875, 0.875, 0.125, 0.875, 0.125, 0.75, 0.1875, 0.125, 0.1875, 0.25, 0.125, 0.25, 0.125, 0.125, 0.1875, 0.375, 0.1875, 0.5, 0.125, 0.5, 0.125, 0.375, 0.1875, 0.625, 0.1875, 0.75, 0.125, 0.75, 0.125, 0.625, 0.1875, 0.875, 0.1562, 1.0, 0.125, 0.875, 0.125, 0.75, 0.125, 0.875, 0.0625, 0.875, 0.0625, 0.75, 0.125, 0.125, 0.125, 0.25, 0.0625, 0.25, 0.0625, 0.125, 0.125, 0.375, 0.125, 0.5, 0.0625, 0.5, 0.0625, 0.375, 0.125, 0.625, 0.125, 0.75, 0.0625, 0.75, 0.0625, 0.625, 0.125, 0.875, 0.09375, 1.0, 0.0625, 0.875, 0.09375, 0.0, 0.125, 0.125, 0.0625, 0.125, 0.125, 0.25, 0.125, 0.375, 0.0625, 0.375, 0.0625, 0.25, 0.125, 0.5, 0.125, 0.625, 0.0625, 0.625, 0.0625, 0.5, 0.0625, 0.125, 0.0625, 0.25, 0.0, 0.25, 0.0, 0.125, 0.0625, 0.375, 0.0625, 0.5, 0.0, 0.5, 0.0, 0.375, 0.0625, 0.625, 0.0625, 0.75, 0.0, 0.75, 0.0, 0.625, 0.0625, 0.875, 0.03125, 1.0, 0.0, 0.875, 0.03125, 0.0, 0.0625, 0.125, 0.0, 0.125, 0.0625, 0.25, 0.0625, 0.375, 0.0, 0.375, 0.0, 0.25, 0.0625, 0.5, 0.0625, 0.625, 0.0, 0.625, 0.0, 0.5, 0.0625, 0.75, 0.0625, 0.875, 0.0, 0.875, 0.0, 0.75, 1.0, 0.875, 0.9687, 1.0, 0.9375, 0.875, 0.9687, 0.0, 1.0, 0.125, 0.9375, 0.125, 1.0, 0.25, 1.0, 0.375, 0.9375, 0.375, 0.9375, 0.25, 1.0, 0.5, 1.0, 0.625, 0.9375, 0.625, 0.9375, 0.5, 1.0, 0.75, 1.0, 0.875, 0.9375, 0.875, 0.9375, 0.75, 1.0, 0.125, 1.0, 0.25, 0.9375, 0.25, 0.9375, 0.125, 1.0, 0.375, 1.0, 0.5, 0.9375, 0.5, 0.9375, 0.375, 1.0, 0.625, 1.0, 0.75, 0.9375, 0.75, 0.9375, 0.625, 0.9375, 0.25, 0.9375, 0.375, 0.875, 0.375, 0.875, 0.25, 0.9375, 0.5, 0.9375, 0.625, 0.875, 0.625, 0.875, 0.5, 0.9375, 0.75, 0.9375, 0.875, 0.875, 0.875, 0.875, 0.75, 0.9375, 0.125, 0.9375, 0.25, 0.875, 0.25, 0.875, 0.125, 0.9375, 0.375, 0.9375, 0.5, 0.875, 0.5, 0.875, 0.375, 0.9375, 0.625, 0.9375, 0.75, 0.875, 0.75, 0.875, 0.625, 0.9375, 0.875, 0.9062, 1.0, 0.875, 0.875, 0.9062, 0.0, 0.9375, 0.125, 0.875, 0.125, 0.875, 0.125, 0.875, 0.25, 0.8125, 0.25, 0.8125, 0.125, 0.875, 0.375, 0.875, 0.5, 0.8125, 0.5, 0.8125, 0.375, 0.875, 0.625, 0.875, 0.75, 0.8125, 0.75, 0.8125, 0.625, 0.875, 0.875, 0.8437, 1.0, 0.8125, 0.875, 0.8437, 0.0, 0.875, 0.125, 0.8125, 0.125, 0.875, 0.25, 0.875, 0.375, 0.8125, 0.375, 0.8125, 0.25, 0.875, 0.5, 0.875, 0.625, 0.8125, 0.625, 0.8125, 0.5, 0.875, 0.75, 0.875, 0.875, 0.8125, 0.875, 0.8125, 0.75, 0.8125, 0.375, 0.8125, 0.5, 0.75, 0.5, 0.75, 0.375, 0.8125, 0.625, 0.8125, 0.75, 0.75, 0.75, 0.75, 0.625, 0.8125, 0.875, 0.7812, 1.0, 0.75, 0.875, 0.7812, 0.0, 0.8125, 0.125, 0.75, 0.125, 0.8125, 0.25, 0.8125, 0.375, 0.75, 0.375, 0.75, 0.25, 0.8125, 0.5, 0.8125, 0.625, 0.75, 0.625, 0.75, 0.5, 0.8125, 0.75, 0.8125, 0.875, 0.75, 0.875, 0.75, 0.75, 0.8125, 0.125, 0.8125, 0.25, 0.75, 0.25, 0.75, 0.125])
me_sphere_002.materials.append(mat_led_on)
me_sphere_002.update()

# ---- curves / text
txt_text = bpy.data.curves.new('Text', 'FONT')
txt_text.dimensions = '2D'
txt_text.body = '駆け込み乗車は大変危険です'
txt_text.extrude = 0.064

# ---- objects
ob_text = bpy.data.objects.new('Text', txt_text)
ob_camera = bpy.data.objects.new('Camera', cam_camera)
ob_cube = bpy.data.objects.new('Cube', me_cube_002)
ob_cube_001 = bpy.data.objects.new('Cube.001', me_cube)
ob_sphere_001 = bpy.data.objects.new('Sphere.001', me_sphere_001)
ob_sphere_002 = bpy.data.objects.new('Sphere.002', me_sphere_002)
_N = ng_geometry_nodes_001.nodes; _L = ng_geometry_nodes_001.links
n0 = _N.new('GeometryNodeStoreNamedAttribute'); n0.name = 'Store Named Attribute'; n0.location = (-261, -10)
n0.data_type = 'FLOAT_VECTOR'
n0.domain = 'CORNER'
n0.inputs[2].default_value = 'uv_map'
n1 = _N.new('GeometryNodeInstanceOnPoints'); n1.name = 'Instance on Points'; n1.location = (517, -14)
n1.inputs[3].default_value = True
n2 = _N.new('GeometryNodeCollectionInfo'); n2.name = 'Collection Info'; n2.location = (-119, -259)
n2.inputs[0].default_value = col_led_bulbs
n2.inputs[1].default_value = True
n2.inputs[2].default_value = True
n3 = _N.new('GeometryNodeRaycast'); n3.name = 'Raycast'; n3.location = (263, -239)
n3.data_type = 'BOOLEAN'
n4 = _N.new('GeometryNodeObjectInfo'); n4.name = 'Object Info'; n4.location = (-231, -474)
n4.transform_space = 'RELATIVE'
n4.inputs[0].default_value = ob_text
n5 = _N.new('GeometryNodeTransform'); n5.name = 'Transform.001'; n5.location = (18, -472)
n6 = _N.new('GeometryNodeInputNormal'); n6.name = 'Normal'; n6.location = (147, -652)
n6.legacy_corner_normals = True
n7 = _N.new('ShaderNodeCombineXYZ'); n7.name = 'Combine XYZ'; n7.location = (-202, -705)
n8 = _N.new('ShaderNodeMath'); n8.name = 'Math'; n8.location = (-738, -703)
n8.operation = 'FLOOR'
n8.inputs[0].default_value = 82.89
n9 = _N.new('ShaderNodeMath'); n9.name = 'Math.001'; n9.location = (-458, -681)
n9.operation = 'MULTIPLY'
n10 = _N.new('GeometryNodeMeshGrid'); n10.name = 'Grid'; n10.location = (-286, -10)
n10.inputs[1].default_value = 0.1
n10.inputs[3].default_value = 24
n11 = _N.new('ShaderNodeMath'); n11.name = 'Math.002'; n11.location = (-450, -298)
n11.operation = 'DIVIDE'
n12 = _N.new('NodeGroupInput'); n12.name = 'Group Input'; n12.location = (-890, -193)
n13 = _N.new('ShaderNodeMath'); n13.name = 'Math.003'; n13.location = (-720, -386)
n13.operation = 'SUBTRACT'
n13.inputs[1].default_value = 1.0
n14 = _N.new('GeometryNodeTransform'); n14.name = 'Transform'; n14.location = (159, 125)
n14.inputs[2].default_value = (1.571, 0.0, 0.0)
n15 = _N.new('NodeGroupOutput'); n15.name = 'Group Output'; n15.location = (1143, 225)
n15.inputs[1].default_value = (0.0, 0.0, 0.0, 0.0)
n16 = _N.new('GeometryNodeJoinGeometry'); n16.name = 'Join Geometry'; n16.location = (844, 123)
n17 = _N.new('GeometryNodeSetMaterial'); n17.name = 'Set Material'; n17.location = (-62, 85)
n17.inputs[2].default_value = mat_plate
_L.new(n14.outputs[0], n1.inputs[0])
_L.new(n14.outputs[0], n16.inputs[0])
_L.new(n1.outputs[0], n16.inputs[0])
_L.new(n2.outputs[0], n1.inputs[2])
_L.new(n5.outputs[0], n3.inputs[0])
_L.new(n3.outputs[0], n1.inputs[4])
_L.new(n6.outputs[0], n3.inputs[3])
_L.new(n4.outputs[4], n5.inputs[0])
_L.new(n7.outputs[0], n5.inputs[1])
_L.new(n8.outputs[0], n9.inputs[0])
_L.new(n9.outputs[0], n7.inputs[0])
_L.new(n12.outputs[1], n10.inputs[0])
_L.new(n12.outputs[2], n10.inputs[2])
_L.new(n12.outputs[1], n11.inputs[0])
_L.new(n13.outputs[0], n11.inputs[1])
_L.new(n11.outputs[0], n9.inputs[1])
_L.new(n12.outputs[2], n13.inputs[0])
_L.new(n16.outputs[0], n15.inputs[0])
_L.new(n17.outputs[0], n14.inputs[0])
_L.new(n0.outputs[0], n17.inputs[0])
_L.new(n10.outputs[0], n0.inputs[0])
_L.new(n10.outputs[1], n0.inputs[3])
n15.is_active_output = True

# ---- transforms, parenting, visibility, modifiers, constraints
ob_text.location = (-0.1659, -0.004623, -0.04062)
ob_text.rotation_euler = (1.571, -0.0, 0.0)
ob_text.scale = (0.1806, 0.1806, 0.1806)
ob_text.hide_render = True
ob_camera.location = (0.0, -1.626, -0.5597)
ob_camera.rotation_euler = (1.862, -0.0, 0.0)
ob_camera.lock_rotations_4d = False
ob_camera.empty_display_type = 'ARROWS'
ob_camera.color = (0.0, 0.0, 0.0, 0.0)
ob_camera.display_type = 'WIRE'
ob_camera.lineart.crease_threshold = 0.0
ob_cube.location = (0.0, 0.0, 0.0)
ob_cube.rotation_euler = (0.0, -0.0, 4.133e-07)
_m = ob_cube.modifiers.new('GeometryNodes', 'NODES')
_m.node_group = ng_geometry_nodes_001
_gi = [s.identifier for s in ng_geometry_nodes_001.interface.items_tree if s.item_type == 'SOCKET' and s.in_out == 'INPUT']
_m[_gi[2]] = 256  # Vertices X
ob_cube_001.location = (0.0, 0.02984, 0.0)
ob_cube_001.rotation_euler = (0.0, -0.0, 4.768e-07)
_m = ob_cube_001.modifiers.new('Bevel', 'BEVEL')
_m.width = 0.001
_m.width_pct = 0.001
ob_sphere_001.location = (0.0, 0.0, 0.0)
ob_sphere_002.location = (0.005348, 0.0, 0.0)

# ---- collection membership
scene.collection.objects.link(ob_text)
col_collection.objects.link(ob_camera)
col_collection.objects.link(ob_cube)
col_collection.objects.link(ob_cube_001)
col_led_bulbs.objects.link(ob_sphere_001)
col_led_bulbs.objects.link(ob_sphere_002)

# ---- scene / render settings (as saved in the file)
scene.camera = ob_camera
scene.frame_start = 1; scene.frame_end = 500; scene.frame_set(70)
scene.render.engine = 'BLENDER_EEVEE_NEXT'
scene.render.image_settings.file_format = 'FFMPEG'
scene.render.image_settings.color_mode = 'RGB'
scene.render.fps = 30
scene.render.use_motion_blur = True
scene.cycles.samples = 8
scene.cycles.sampling_pattern = 'TABULATED_SOBOL'
scene.cycles.use_light_tree = False
scene.eevee.taa_render_samples = 16
scene.view_settings.view_transform = 'Filmic'
bpy.context.view_layer.update()
